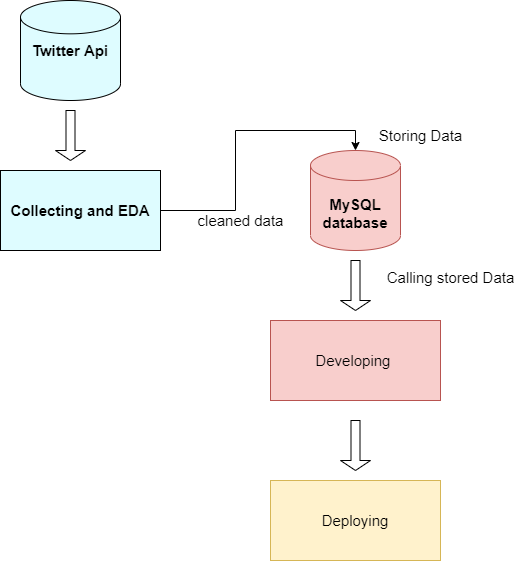

The diagram above was exported from draw.io. Its source (the exported page's mxGraphModel, read from the mxfile embedded in the PNG):
<mxGraphModel dx="182" dy="706" grid="1" gridSize="10" guides="1" tooltips="1" connect="1" arrows="1" fold="1" page="1" pageScale="1" pageWidth="600" pageHeight="569" math="0" shadow="0">
  <root>
    <mxCell id="0" />
    <mxCell id="1" parent="0" />
    <object label="Twitter Api" id="ktuZxzjH6YWfqunwVZm1-2">
      <mxCell style="strokeWidth=1;html=1;shape=mxgraph.flowchart.database;whiteSpace=wrap;fillColor=#DEFCFF;strokeColor=#000000;fontFamily=Helvetica;labelBackgroundColor=none;labelBorderColor=none;fontStyle=1;align=center;verticalAlign=middle;fontSize=15;" vertex="1" parent="1">
        <mxGeometry x="980" y="110" width="100" height="100" as="geometry" />
      </mxCell>
    </object>
    <mxCell id="ktuZxzjH6YWfqunwVZm1-3" value="" style="shape=singleArrow;direction=south;whiteSpace=wrap;html=1;labelBackgroundColor=none;labelBorderColor=none;fontFamily=Helvetica;fontSize=15;" vertex="1" parent="1">
      <mxGeometry x="1015" y="220" width="30" height="50" as="geometry" />
    </mxCell>
    <mxCell id="ktuZxzjH6YWfqunwVZm1-18" style="edgeStyle=orthogonalEdgeStyle;rounded=0;orthogonalLoop=1;jettySize=auto;html=1;entryX=0.5;entryY=0;entryDx=0;entryDy=0;entryPerimeter=0;fontFamily=Helvetica;fontSize=15;" edge="1" parent="1" source="ktuZxzjH6YWfqunwVZm1-5" target="ktuZxzjH6YWfqunwVZm1-8">
      <mxGeometry relative="1" as="geometry" />
    </mxCell>
    <mxCell id="ktuZxzjH6YWfqunwVZm1-5" value="Collecting and EDA" style="rounded=0;whiteSpace=wrap;html=1;labelBackgroundColor=none;labelBorderColor=none;fontFamily=Helvetica;fontSize=15;strokeColor=#000000;fillColor=#DEFCFF;fontStyle=1;" vertex="1" parent="1">
      <mxGeometry x="960" y="280" width="160" height="80" as="geometry" />
    </mxCell>
    <mxCell id="ktuZxzjH6YWfqunwVZm1-7" value="Developing&amp;nbsp;" style="rounded=0;whiteSpace=wrap;html=1;labelBackgroundColor=none;labelBorderColor=none;fontFamily=Helvetica;fontSize=15;strokeColor=#b85450;fillColor=#f8cecc;" vertex="1" parent="1">
      <mxGeometry x="1230" y="430" width="170" height="80" as="geometry" />
    </mxCell>
    <mxCell id="ktuZxzjH6YWfqunwVZm1-8" value="MySQL&lt;br&gt;database" style="shape=cylinder3;whiteSpace=wrap;html=1;boundedLbl=1;backgroundOutline=1;size=15;labelBackgroundColor=none;labelBorderColor=none;fontFamily=Helvetica;fontSize=15;strokeColor=#b85450;fillColor=#f8cecc;fontStyle=1;" vertex="1" parent="1">
      <mxGeometry x="1270" y="260" width="90" height="100" as="geometry" />
    </mxCell>
    <mxCell id="ktuZxzjH6YWfqunwVZm1-12" value="cleaned data" style="text;html=1;align=center;verticalAlign=middle;resizable=0;points=[];autosize=1;strokeColor=none;fillColor=none;fontSize=15;fontFamily=Helvetica;" vertex="1" parent="1">
      <mxGeometry x="1150" y="320" width="100" height="20" as="geometry" />
    </mxCell>
    <mxCell id="ktuZxzjH6YWfqunwVZm1-14" value="Storing Data" style="text;html=1;align=center;verticalAlign=middle;resizable=0;points=[];autosize=1;strokeColor=none;fillColor=none;fontSize=15;fontFamily=Helvetica;" vertex="1" parent="1">
      <mxGeometry x="1330" y="235" width="100" height="20" as="geometry" />
    </mxCell>
    <mxCell id="ktuZxzjH6YWfqunwVZm1-15" value="Calling stored Data" style="text;html=1;align=center;verticalAlign=middle;resizable=0;points=[];autosize=1;strokeColor=none;fillColor=none;fontSize=15;fontFamily=Helvetica;" vertex="1" parent="1">
      <mxGeometry x="1340" y="376.88" width="140" height="20" as="geometry" />
    </mxCell>
    <mxCell id="ktuZxzjH6YWfqunwVZm1-19" value="" style="shape=singleArrow;direction=south;whiteSpace=wrap;html=1;labelBackgroundColor=none;labelBorderColor=none;fontFamily=Helvetica;fontSize=15;" vertex="1" parent="1">
      <mxGeometry x="1300" y="370" width="30" height="50" as="geometry" />
    </mxCell>
    <mxCell id="ktuZxzjH6YWfqunwVZm1-20" value="" style="shape=singleArrow;direction=south;whiteSpace=wrap;html=1;labelBackgroundColor=none;labelBorderColor=none;fontFamily=Helvetica;fontSize=15;" vertex="1" parent="1">
      <mxGeometry x="1300" y="530" width="30" height="50" as="geometry" />
    </mxCell>
    <mxCell id="ktuZxzjH6YWfqunwVZm1-21" value="Deploying" style="rounded=0;whiteSpace=wrap;html=1;labelBackgroundColor=none;labelBorderColor=none;fontFamily=Helvetica;fontSize=15;strokeColor=#d6b656;fillColor=#fff2cc;" vertex="1" parent="1">
      <mxGeometry x="1230" y="590" width="170" height="80" as="geometry" />
    </mxCell>
  </root>
</mxGraphModel>